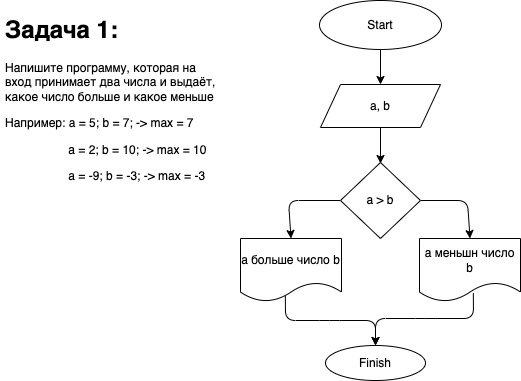

The diagram above was exported from draw.io. Its source (the exported page's mxGraphModel, read from the mxfile embedded in the PNG):
<mxGraphModel dx="424" dy="435" grid="0" gridSize="10" guides="1" tooltips="1" connect="1" arrows="1" fold="1" page="1" pageScale="1" pageWidth="827" pageHeight="1169" background="none" math="0" shadow="0">
  <root>
    <mxCell id="0" />
    <mxCell id="1" parent="0" />
    <mxCell id="5" value="" style="edgeStyle=none;html=1;" parent="1" source="2" target="4" edge="1">
      <mxGeometry relative="1" as="geometry" />
    </mxCell>
    <mxCell id="2" value="Start" style="ellipse;whiteSpace=wrap;html=1;" parent="1" vertex="1">
      <mxGeometry x="405" y="34" width="122" height="49" as="geometry" />
    </mxCell>
    <mxCell id="7" value="" style="edgeStyle=none;html=1;" parent="1" source="4" edge="1">
      <mxGeometry relative="1" as="geometry">
        <mxPoint x="466" y="197" as="targetPoint" />
      </mxGeometry>
    </mxCell>
    <mxCell id="4" value="a, b" style="shape=parallelogram;perimeter=parallelogramPerimeter;whiteSpace=wrap;html=1;fixedSize=1;" parent="1" vertex="1">
      <mxGeometry x="406" y="118" width="120" height="43" as="geometry" />
    </mxCell>
    <mxCell id="28" style="edgeStyle=none;html=1;exitX=1;exitY=0.5;exitDx=0;exitDy=0;entryX=0.5;entryY=0;entryDx=0;entryDy=0;" parent="1" source="8" target="22" edge="1">
      <mxGeometry relative="1" as="geometry">
        <Array as="points">
          <mxPoint x="553" y="234" />
        </Array>
      </mxGeometry>
    </mxCell>
    <mxCell id="29" style="edgeStyle=none;html=1;exitX=0;exitY=0.5;exitDx=0;exitDy=0;entryX=0.5;entryY=0;entryDx=0;entryDy=0;" parent="1" source="8" target="12" edge="1">
      <mxGeometry relative="1" as="geometry">
        <Array as="points">
          <mxPoint x="374" y="234" />
        </Array>
      </mxGeometry>
    </mxCell>
    <mxCell id="8" value="a &amp;gt; b" style="rhombus;whiteSpace=wrap;html=1;" parent="1" vertex="1">
      <mxGeometry x="426" y="196" width="80" height="76" as="geometry" />
    </mxCell>
    <mxCell id="31" value="" style="edgeStyle=none;html=1;entryX=0.5;entryY=0;entryDx=0;entryDy=0;exitX=0.444;exitY=0.913;exitDx=0;exitDy=0;exitPerimeter=0;" parent="1" source="12" target="30" edge="1">
      <mxGeometry relative="1" as="geometry">
        <Array as="points">
          <mxPoint x="371" y="354" />
          <mxPoint x="415" y="354" />
          <mxPoint x="461" y="354" />
        </Array>
      </mxGeometry>
    </mxCell>
    <mxCell id="12" value="a больше число b" style="shape=document;whiteSpace=wrap;html=1;boundedLbl=1;" parent="1" vertex="1">
      <mxGeometry x="326" y="272" width="101" height="63" as="geometry" />
    </mxCell>
    <mxCell id="19" value="&lt;h1&gt;Задача 1:&lt;/h1&gt;&lt;p&gt;Напишите программу, которая на вход принимает два числа и выдаёт, какое число больше и какое меньше&lt;/p&gt;&lt;p&gt;Например: a = 5; b = 7; -&amp;gt; max = 7&lt;/p&gt;&lt;p&gt;&lt;span style=&quot;white-space: pre&quot;&gt;&#09;&lt;/span&gt;&lt;span style=&quot;white-space: pre&quot;&gt;&#09;&lt;/span&gt;&amp;nbsp; &amp;nbsp;а = 2; b = 10; -&amp;gt; max = 10&lt;br&gt;&lt;/p&gt;&lt;p&gt;&lt;span style=&quot;white-space: pre&quot;&gt;&#09;&lt;/span&gt;&lt;span style=&quot;white-space: pre&quot;&gt;&#09;&lt;/span&gt;&amp;nbsp; &amp;nbsp;a = -9; b = -3; -&amp;gt; max = -3&lt;br&gt;&lt;/p&gt;" style="text;html=1;strokeColor=none;fillColor=none;spacing=5;spacingTop=-20;whiteSpace=wrap;overflow=hidden;rounded=0;" parent="1" vertex="1">
      <mxGeometry x="86" y="44" width="224" height="191" as="geometry" />
    </mxCell>
    <mxCell id="32" style="edgeStyle=none;html=1;entryX=0.5;entryY=0;entryDx=0;entryDy=0;exitX=0.533;exitY=0.865;exitDx=0;exitDy=0;exitPerimeter=0;" parent="1" source="22" target="30" edge="1">
      <mxGeometry relative="1" as="geometry">
        <Array as="points">
          <mxPoint x="559" y="352" />
          <mxPoint x="511" y="352" />
          <mxPoint x="461" y="352" />
        </Array>
      </mxGeometry>
    </mxCell>
    <mxCell id="22" value="а меньшн число b" style="shape=document;whiteSpace=wrap;html=1;boundedLbl=1;" parent="1" vertex="1">
      <mxGeometry x="505" y="272" width="101" height="63" as="geometry" />
    </mxCell>
    <mxCell id="30" value="Finish" style="ellipse;whiteSpace=wrap;html=1;" parent="1" vertex="1">
      <mxGeometry x="411" y="379" width="100" height="35" as="geometry" />
    </mxCell>
  </root>
</mxGraphModel>